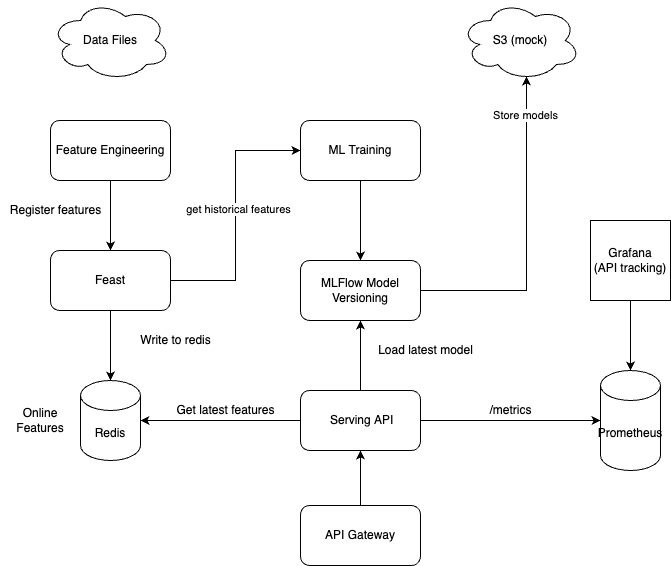

The diagram above was exported from draw.io. Its source (the exported page's mxGraphModel, read from the mxfile embedded in the PNG):
<mxGraphModel dx="946" dy="614" grid="1" gridSize="10" guides="1" tooltips="1" connect="1" arrows="1" fold="1" page="1" pageScale="1" pageWidth="827" pageHeight="1169" math="0" shadow="0">
  <root>
    <mxCell id="0" />
    <mxCell id="1" parent="0" />
    <mxCell id="3I2zeNdWNBV03C012Hdg-7" style="edgeStyle=orthogonalEdgeStyle;rounded=0;orthogonalLoop=1;jettySize=auto;html=1;entryX=0.5;entryY=0;entryDx=0;entryDy=0;" edge="1" parent="1" source="3I2zeNdWNBV03C012Hdg-1" target="3I2zeNdWNBV03C012Hdg-6">
      <mxGeometry relative="1" as="geometry" />
    </mxCell>
    <mxCell id="3I2zeNdWNBV03C012Hdg-1" value="Feature Engineering" style="rounded=1;whiteSpace=wrap;html=1;" vertex="1" parent="1">
      <mxGeometry x="220" y="140" width="120" height="60" as="geometry" />
    </mxCell>
    <mxCell id="3I2zeNdWNBV03C012Hdg-3" value="Data Files" style="ellipse;shape=cloud;whiteSpace=wrap;html=1;" vertex="1" parent="1">
      <mxGeometry x="220" y="20" width="120" height="80" as="geometry" />
    </mxCell>
    <mxCell id="3I2zeNdWNBV03C012Hdg-13" style="edgeStyle=orthogonalEdgeStyle;rounded=0;orthogonalLoop=1;jettySize=auto;html=1;" edge="1" parent="1" source="3I2zeNdWNBV03C012Hdg-4" target="3I2zeNdWNBV03C012Hdg-5">
      <mxGeometry relative="1" as="geometry" />
    </mxCell>
    <mxCell id="3I2zeNdWNBV03C012Hdg-4" value="ML Training" style="rounded=1;whiteSpace=wrap;html=1;" vertex="1" parent="1">
      <mxGeometry x="470" y="140" width="120" height="60" as="geometry" />
    </mxCell>
    <mxCell id="3I2zeNdWNBV03C012Hdg-23" style="edgeStyle=orthogonalEdgeStyle;rounded=0;orthogonalLoop=1;jettySize=auto;html=1;entryX=0.55;entryY=0.95;entryDx=0;entryDy=0;entryPerimeter=0;" edge="1" parent="1" source="3I2zeNdWNBV03C012Hdg-5" target="3I2zeNdWNBV03C012Hdg-22">
      <mxGeometry relative="1" as="geometry" />
    </mxCell>
    <mxCell id="3I2zeNdWNBV03C012Hdg-24" value="Store models" style="edgeLabel;html=1;align=center;verticalAlign=middle;resizable=0;points=[];" vertex="1" connectable="0" parent="3I2zeNdWNBV03C012Hdg-23">
      <mxGeometry x="0.7647" y="2" relative="1" as="geometry">
        <mxPoint as="offset" />
      </mxGeometry>
    </mxCell>
    <mxCell id="3I2zeNdWNBV03C012Hdg-5" value="MLFlow Model Versioning" style="rounded=1;whiteSpace=wrap;html=1;" vertex="1" parent="1">
      <mxGeometry x="470" y="280" width="120" height="60" as="geometry" />
    </mxCell>
    <mxCell id="3I2zeNdWNBV03C012Hdg-10" style="edgeStyle=orthogonalEdgeStyle;rounded=0;orthogonalLoop=1;jettySize=auto;html=1;" edge="1" parent="1" source="3I2zeNdWNBV03C012Hdg-6" target="3I2zeNdWNBV03C012Hdg-9">
      <mxGeometry relative="1" as="geometry" />
    </mxCell>
    <mxCell id="3I2zeNdWNBV03C012Hdg-14" style="edgeStyle=orthogonalEdgeStyle;rounded=0;orthogonalLoop=1;jettySize=auto;html=1;entryX=0;entryY=0.5;entryDx=0;entryDy=0;" edge="1" parent="1" source="3I2zeNdWNBV03C012Hdg-6" target="3I2zeNdWNBV03C012Hdg-4">
      <mxGeometry relative="1" as="geometry" />
    </mxCell>
    <mxCell id="3I2zeNdWNBV03C012Hdg-15" value="get historical features" style="edgeLabel;html=1;align=center;verticalAlign=middle;resizable=0;points=[];" vertex="1" connectable="0" parent="3I2zeNdWNBV03C012Hdg-14">
      <mxGeometry x="0.0538" y="-2" relative="1" as="geometry">
        <mxPoint as="offset" />
      </mxGeometry>
    </mxCell>
    <mxCell id="3I2zeNdWNBV03C012Hdg-6" value="Feast" style="rounded=1;whiteSpace=wrap;html=1;" vertex="1" parent="1">
      <mxGeometry x="220" y="270" width="120" height="60" as="geometry" />
    </mxCell>
    <mxCell id="3I2zeNdWNBV03C012Hdg-8" value="Register features" style="text;html=1;align=center;verticalAlign=middle;resizable=0;points=[];autosize=1;strokeColor=none;fillColor=none;" vertex="1" parent="1">
      <mxGeometry x="170" y="220" width="110" height="20" as="geometry" />
    </mxCell>
    <mxCell id="3I2zeNdWNBV03C012Hdg-9" value="Redis" style="shape=cylinder3;whiteSpace=wrap;html=1;boundedLbl=1;backgroundOutline=1;size=15;" vertex="1" parent="1">
      <mxGeometry x="250" y="400" width="60" height="80" as="geometry" />
    </mxCell>
    <mxCell id="3I2zeNdWNBV03C012Hdg-11" value="Write to redis" style="text;html=1;align=center;verticalAlign=middle;resizable=0;points=[];autosize=1;strokeColor=none;fillColor=none;" vertex="1" parent="1">
      <mxGeometry x="300" y="350" width="90" height="20" as="geometry" />
    </mxCell>
    <mxCell id="3I2zeNdWNBV03C012Hdg-12" value="Online Features" style="text;html=1;strokeColor=none;fillColor=none;align=center;verticalAlign=middle;whiteSpace=wrap;rounded=0;" vertex="1" parent="1">
      <mxGeometry x="180" y="425" width="60" height="30" as="geometry" />
    </mxCell>
    <mxCell id="3I2zeNdWNBV03C012Hdg-18" style="edgeStyle=orthogonalEdgeStyle;rounded=0;orthogonalLoop=1;jettySize=auto;html=1;entryX=0.5;entryY=1;entryDx=0;entryDy=0;" edge="1" parent="1" source="3I2zeNdWNBV03C012Hdg-17" target="3I2zeNdWNBV03C012Hdg-5">
      <mxGeometry relative="1" as="geometry" />
    </mxCell>
    <mxCell id="3I2zeNdWNBV03C012Hdg-20" style="edgeStyle=orthogonalEdgeStyle;rounded=0;orthogonalLoop=1;jettySize=auto;html=1;entryX=1;entryY=0.5;entryDx=0;entryDy=0;entryPerimeter=0;" edge="1" parent="1" source="3I2zeNdWNBV03C012Hdg-17" target="3I2zeNdWNBV03C012Hdg-9">
      <mxGeometry relative="1" as="geometry" />
    </mxCell>
    <mxCell id="3I2zeNdWNBV03C012Hdg-29" style="edgeStyle=orthogonalEdgeStyle;rounded=0;orthogonalLoop=1;jettySize=auto;html=1;" edge="1" parent="1" source="3I2zeNdWNBV03C012Hdg-17" target="3I2zeNdWNBV03C012Hdg-27">
      <mxGeometry relative="1" as="geometry" />
    </mxCell>
    <mxCell id="3I2zeNdWNBV03C012Hdg-17" value="&amp;nbsp;Serving API" style="rounded=1;whiteSpace=wrap;html=1;" vertex="1" parent="1">
      <mxGeometry x="470" y="410" width="120" height="60" as="geometry" />
    </mxCell>
    <mxCell id="3I2zeNdWNBV03C012Hdg-19" value="Load latest model" style="text;html=1;align=center;verticalAlign=middle;resizable=0;points=[];autosize=1;strokeColor=none;fillColor=none;" vertex="1" parent="1">
      <mxGeometry x="540" y="360" width="110" height="20" as="geometry" />
    </mxCell>
    <mxCell id="3I2zeNdWNBV03C012Hdg-21" value="Get latest features" style="text;html=1;align=center;verticalAlign=middle;resizable=0;points=[];autosize=1;strokeColor=none;fillColor=none;" vertex="1" parent="1">
      <mxGeometry x="340" y="420" width="110" height="20" as="geometry" />
    </mxCell>
    <mxCell id="3I2zeNdWNBV03C012Hdg-22" value="S3 (mock)" style="ellipse;shape=cloud;whiteSpace=wrap;html=1;" vertex="1" parent="1">
      <mxGeometry x="630" y="20" width="120" height="80" as="geometry" />
    </mxCell>
    <mxCell id="3I2zeNdWNBV03C012Hdg-26" style="edgeStyle=orthogonalEdgeStyle;rounded=0;orthogonalLoop=1;jettySize=auto;html=1;entryX=0.5;entryY=1;entryDx=0;entryDy=0;" edge="1" parent="1" source="3I2zeNdWNBV03C012Hdg-25" target="3I2zeNdWNBV03C012Hdg-17">
      <mxGeometry relative="1" as="geometry" />
    </mxCell>
    <mxCell id="3I2zeNdWNBV03C012Hdg-25" value="API Gateway" style="rounded=1;whiteSpace=wrap;html=1;" vertex="1" parent="1">
      <mxGeometry x="470" y="525" width="120" height="60" as="geometry" />
    </mxCell>
    <mxCell id="3I2zeNdWNBV03C012Hdg-27" value="Prometheus" style="shape=cylinder3;whiteSpace=wrap;html=1;boundedLbl=1;backgroundOutline=1;size=15;" vertex="1" parent="1">
      <mxGeometry x="770" y="390" width="60" height="100" as="geometry" />
    </mxCell>
    <mxCell id="3I2zeNdWNBV03C012Hdg-30" value="/metrics" style="text;html=1;align=center;verticalAlign=middle;resizable=0;points=[];autosize=1;strokeColor=none;fillColor=none;" vertex="1" parent="1">
      <mxGeometry x="650" y="420" width="60" height="20" as="geometry" />
    </mxCell>
    <mxCell id="3I2zeNdWNBV03C012Hdg-32" style="edgeStyle=orthogonalEdgeStyle;rounded=0;orthogonalLoop=1;jettySize=auto;html=1;entryX=0.5;entryY=0;entryDx=0;entryDy=0;entryPerimeter=0;" edge="1" parent="1" source="3I2zeNdWNBV03C012Hdg-31" target="3I2zeNdWNBV03C012Hdg-27">
      <mxGeometry relative="1" as="geometry" />
    </mxCell>
    <mxCell id="3I2zeNdWNBV03C012Hdg-31" value="Grafana&lt;br&gt;(API tracking)" style="whiteSpace=wrap;html=1;aspect=fixed;" vertex="1" parent="1">
      <mxGeometry x="760" y="240" width="80" height="80" as="geometry" />
    </mxCell>
  </root>
</mxGraphModel>